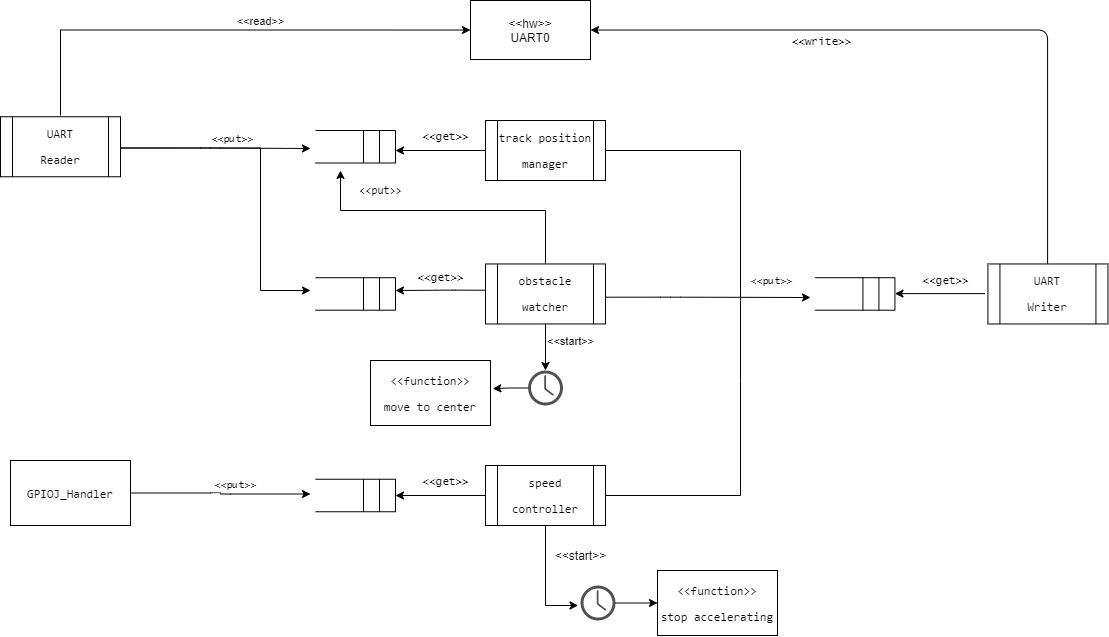

The diagram above was exported from draw.io. Its source (the exported page's mxGraphModel, read from the mxfile embedded in the PNG):
<mxGraphModel dx="1492" dy="663" grid="1" gridSize="10" guides="1" tooltips="1" connect="1" arrows="1" fold="1" page="1" pageScale="1" pageWidth="827" pageHeight="1169" math="0" shadow="0">
  <root>
    <mxCell id="0" />
    <mxCell id="1" parent="0" />
    <mxCell id="RvvVP48jSFUermWkMPSX-9" style="edgeStyle=orthogonalEdgeStyle;orthogonalLoop=1;jettySize=auto;html=1;" parent="1" source="RvvVP48jSFUermWkMPSX-7" edge="1">
      <mxGeometry relative="1" as="geometry">
        <mxPoint x="480" y="543.5" as="targetPoint" />
      </mxGeometry>
    </mxCell>
    <mxCell id="RvvVP48jSFUermWkMPSX-10" value="&lt;font size=&quot;1&quot;&gt;&amp;lt;&amp;lt;put&amp;gt;&amp;gt;&lt;/font&gt;" style="edgeLabel;html=1;align=center;verticalAlign=middle;resizable=0;points=[];fontFamily=Lucida Console;rounded=1;" parent="RvvVP48jSFUermWkMPSX-9" vertex="1" connectable="0">
      <mxGeometry x="0.3063" y="-1" relative="1" as="geometry">
        <mxPoint x="-13" y="-11" as="offset" />
      </mxGeometry>
    </mxCell>
    <mxCell id="RvvVP48jSFUermWkMPSX-7" value="&lt;pre&gt;&lt;font style=&quot;font-size: 12px&quot;&gt;GPIOJ_Handler&lt;/font&gt;&lt;br&gt;&lt;/pre&gt;" style="whiteSpace=wrap;html=1;rounded=0;" parent="1" vertex="1">
      <mxGeometry x="180" y="510" width="120" height="65" as="geometry" />
    </mxCell>
    <mxCell id="RvvVP48jSFUermWkMPSX-8" value="" style="group;rounded=1;" parent="1" vertex="1" connectable="0">
      <mxGeometry x="485" y="528.75" width="80" height="32.5" as="geometry" />
    </mxCell>
    <mxCell id="RvvVP48jSFUermWkMPSX-2" value="" style="endArrow=none;html=1;" parent="RvvVP48jSFUermWkMPSX-8" edge="1">
      <mxGeometry width="50" height="50" relative="1" as="geometry">
        <mxPoint as="sourcePoint" />
        <mxPoint x="80" as="targetPoint" />
      </mxGeometry>
    </mxCell>
    <mxCell id="RvvVP48jSFUermWkMPSX-3" value="" style="endArrow=none;html=1;" parent="RvvVP48jSFUermWkMPSX-8" edge="1">
      <mxGeometry width="50" height="50" relative="1" as="geometry">
        <mxPoint y="32.5" as="sourcePoint" />
        <mxPoint x="80" y="32.5" as="targetPoint" />
      </mxGeometry>
    </mxCell>
    <mxCell id="RvvVP48jSFUermWkMPSX-4" value="" style="endArrow=none;html=1;" parent="RvvVP48jSFUermWkMPSX-8" edge="1">
      <mxGeometry width="50" height="50" relative="1" as="geometry">
        <mxPoint x="80" y="32.5" as="sourcePoint" />
        <mxPoint x="80" as="targetPoint" />
      </mxGeometry>
    </mxCell>
    <mxCell id="RvvVP48jSFUermWkMPSX-5" value="" style="endArrow=none;html=1;" parent="RvvVP48jSFUermWkMPSX-8" edge="1">
      <mxGeometry width="50" height="50" relative="1" as="geometry">
        <mxPoint x="64" y="32.5" as="sourcePoint" />
        <mxPoint x="64" as="targetPoint" />
      </mxGeometry>
    </mxCell>
    <mxCell id="RvvVP48jSFUermWkMPSX-6" value="" style="endArrow=none;html=1;" parent="RvvVP48jSFUermWkMPSX-8" edge="1">
      <mxGeometry width="50" height="50" relative="1" as="geometry">
        <mxPoint x="48" y="32.5" as="sourcePoint" />
        <mxPoint x="48" as="targetPoint" />
      </mxGeometry>
    </mxCell>
    <mxCell id="RvvVP48jSFUermWkMPSX-13" style="edgeStyle=orthogonalEdgeStyle;orthogonalLoop=1;jettySize=auto;html=1;exitX=0;exitY=0.5;exitDx=0;exitDy=0;fontFamily=Lucida Console;" parent="1" source="RvvVP48jSFUermWkMPSX-12" edge="1">
      <mxGeometry relative="1" as="geometry">
        <mxPoint x="565" y="545" as="targetPoint" />
      </mxGeometry>
    </mxCell>
    <mxCell id="RvvVP48jSFUermWkMPSX-14" value="&amp;lt;&amp;lt;get&amp;gt;&amp;gt;" style="edgeLabel;html=1;align=center;verticalAlign=middle;resizable=0;points=[];fontFamily=Lucida Console;rounded=1;" parent="RvvVP48jSFUermWkMPSX-13" vertex="1" connectable="0">
      <mxGeometry x="0.2225" y="-1" relative="1" as="geometry">
        <mxPoint x="15" y="-13" as="offset" />
      </mxGeometry>
    </mxCell>
    <mxCell id="_ZKoc4UIOS4Ezkv0sUsm-42" style="edgeStyle=orthogonalEdgeStyle;rounded=0;orthogonalLoop=1;jettySize=auto;html=1;endArrow=none;endFill=0;" parent="1" source="RvvVP48jSFUermWkMPSX-12" edge="1">
      <mxGeometry relative="1" as="geometry">
        <mxPoint x="910" y="350" as="targetPoint" />
        <Array as="points">
          <mxPoint x="910" y="430" />
          <mxPoint x="910" y="360" />
        </Array>
      </mxGeometry>
    </mxCell>
    <mxCell id="Kn6MSZK3x50RtA6sY6wH-5" style="edgeStyle=orthogonalEdgeStyle;rounded=0;orthogonalLoop=1;jettySize=auto;html=1;entryX=-0.068;entryY=0.546;entryDx=0;entryDy=0;entryPerimeter=0;" edge="1" parent="1" source="RvvVP48jSFUermWkMPSX-12" target="Kn6MSZK3x50RtA6sY6wH-4">
      <mxGeometry relative="1" as="geometry">
        <Array as="points">
          <mxPoint x="715" y="655" />
          <mxPoint x="748" y="655" />
        </Array>
      </mxGeometry>
    </mxCell>
    <mxCell id="RvvVP48jSFUermWkMPSX-12" value="&lt;pre&gt;speed&lt;/pre&gt;&lt;pre&gt;controller&lt;/pre&gt;" style="shape=process;whiteSpace=wrap;html=1;backgroundOutline=1;rounded=0;" parent="1" vertex="1">
      <mxGeometry x="655" y="515" width="120" height="60" as="geometry" />
    </mxCell>
    <mxCell id="_ZKoc4UIOS4Ezkv0sUsm-43" style="edgeStyle=orthogonalEdgeStyle;rounded=0;orthogonalLoop=1;jettySize=auto;html=1;endArrow=classic;endFill=1;" parent="1" edge="1">
      <mxGeometry relative="1" as="geometry">
        <mxPoint x="480" y="340" as="targetPoint" />
        <Array as="points">
          <mxPoint x="430" y="197" />
          <mxPoint x="430" y="340" />
          <mxPoint x="480" y="340" />
        </Array>
        <mxPoint x="290.0000000000002" y="197.48275862068965" as="sourcePoint" />
      </mxGeometry>
    </mxCell>
    <mxCell id="Kn6MSZK3x50RtA6sY6wH-1" style="edgeStyle=orthogonalEdgeStyle;rounded=0;orthogonalLoop=1;jettySize=auto;html=1;exitX=0.5;exitY=0;exitDx=0;exitDy=0;entryX=0;entryY=0.5;entryDx=0;entryDy=0;" edge="1" parent="1" target="_ZKoc4UIOS4Ezkv0sUsm-38">
      <mxGeometry relative="1" as="geometry">
        <mxPoint x="230.00000000000023" y="165" as="sourcePoint" />
        <Array as="points">
          <mxPoint x="230" y="79" />
        </Array>
      </mxGeometry>
    </mxCell>
    <mxCell id="Kn6MSZK3x50RtA6sY6wH-2" value="&amp;lt;&amp;lt;read&amp;gt;&amp;gt;" style="edgeLabel;html=1;align=center;verticalAlign=middle;resizable=0;points=[];" vertex="1" connectable="0" parent="Kn6MSZK3x50RtA6sY6wH-1">
      <mxGeometry x="-0.023" relative="1" as="geometry">
        <mxPoint x="43" y="-9" as="offset" />
      </mxGeometry>
    </mxCell>
    <mxCell id="_ZKoc4UIOS4Ezkv0sUsm-4" style="edgeStyle=orthogonalEdgeStyle;orthogonalLoop=1;jettySize=auto;html=1;exitX=1;exitY=0.5;exitDx=0;exitDy=0;" parent="1" edge="1">
      <mxGeometry relative="1" as="geometry">
        <mxPoint x="480" y="198" as="targetPoint" />
        <mxPoint x="290.0000000000002" y="197.5" as="sourcePoint" />
        <Array as="points">
          <mxPoint x="380" y="197" />
        </Array>
      </mxGeometry>
    </mxCell>
    <mxCell id="_ZKoc4UIOS4Ezkv0sUsm-5" value="&lt;font size=&quot;1&quot;&gt;&amp;lt;&amp;lt;put&amp;gt;&amp;gt;&lt;/font&gt;" style="edgeLabel;html=1;align=center;verticalAlign=middle;resizable=0;points=[];fontFamily=Lucida Console;rounded=1;" parent="_ZKoc4UIOS4Ezkv0sUsm-4" vertex="1" connectable="0">
      <mxGeometry x="0.3063" y="-1" relative="1" as="geometry">
        <mxPoint x="-13" y="-11" as="offset" />
      </mxGeometry>
    </mxCell>
    <mxCell id="_ZKoc4UIOS4Ezkv0sUsm-44" style="edgeStyle=orthogonalEdgeStyle;rounded=0;orthogonalLoop=1;jettySize=auto;html=1;endArrow=classic;endFill=1;" parent="1" source="_ZKoc4UIOS4Ezkv0sUsm-7" edge="1">
      <mxGeometry relative="1" as="geometry">
        <mxPoint x="510" y="220" as="targetPoint" />
        <Array as="points">
          <mxPoint x="715" y="260" />
          <mxPoint x="510" y="260" />
          <mxPoint x="510" y="220" />
        </Array>
      </mxGeometry>
    </mxCell>
    <mxCell id="_ZKoc4UIOS4Ezkv0sUsm-45" value="&lt;pre&gt;&amp;lt;&amp;lt;put&amp;gt;&amp;gt;&lt;/pre&gt;" style="edgeLabel;html=1;align=center;verticalAlign=middle;resizable=0;points=[];" parent="_ZKoc4UIOS4Ezkv0sUsm-44" vertex="1" connectable="0">
      <mxGeometry x="0.5169" y="-1" relative="1" as="geometry">
        <mxPoint x="8" y="-19" as="offset" />
      </mxGeometry>
    </mxCell>
    <mxCell id="Kn6MSZK3x50RtA6sY6wH-18" style="edgeStyle=orthogonalEdgeStyle;rounded=0;orthogonalLoop=1;jettySize=auto;html=1;" edge="1" parent="1" source="_ZKoc4UIOS4Ezkv0sUsm-7">
      <mxGeometry relative="1" as="geometry">
        <mxPoint x="714.9999999999998" y="420.0000000000001" as="targetPoint" />
      </mxGeometry>
    </mxCell>
    <mxCell id="Kn6MSZK3x50RtA6sY6wH-20" value="&amp;lt;&amp;lt;start&amp;gt;&amp;gt;" style="edgeLabel;html=1;align=center;verticalAlign=middle;resizable=0;points=[];" vertex="1" connectable="0" parent="Kn6MSZK3x50RtA6sY6wH-18">
      <mxGeometry x="0.7903" y="-1" relative="1" as="geometry">
        <mxPoint x="26" y="-25" as="offset" />
      </mxGeometry>
    </mxCell>
    <mxCell id="_ZKoc4UIOS4Ezkv0sUsm-7" value="&lt;pre&gt;obstacle&lt;/pre&gt;&lt;pre&gt;watcher&lt;/pre&gt;" style="shape=process;whiteSpace=wrap;html=1;backgroundOutline=1;rounded=0;" parent="1" vertex="1">
      <mxGeometry x="655" y="313.46" width="120" height="60" as="geometry" />
    </mxCell>
    <mxCell id="_ZKoc4UIOS4Ezkv0sUsm-41" style="edgeStyle=orthogonalEdgeStyle;rounded=0;orthogonalLoop=1;jettySize=auto;html=1;endArrow=none;endFill=0;" parent="1" source="_ZKoc4UIOS4Ezkv0sUsm-8" edge="1">
      <mxGeometry relative="1" as="geometry">
        <mxPoint x="910" y="350" as="targetPoint" />
        <Array as="points">
          <mxPoint x="910" y="200" />
          <mxPoint x="910" y="340" />
        </Array>
      </mxGeometry>
    </mxCell>
    <mxCell id="_ZKoc4UIOS4Ezkv0sUsm-8" value="&lt;pre&gt;track position&lt;/pre&gt;&lt;pre&gt;manager&lt;/pre&gt;" style="shape=process;whiteSpace=wrap;html=1;backgroundOutline=1;rounded=0;" parent="1" vertex="1">
      <mxGeometry x="655" y="170" width="120" height="60" as="geometry" />
    </mxCell>
    <mxCell id="_ZKoc4UIOS4Ezkv0sUsm-9" value="" style="group;rounded=1;" parent="1" vertex="1" connectable="0">
      <mxGeometry x="485" y="180" width="80" height="32.5" as="geometry" />
    </mxCell>
    <mxCell id="_ZKoc4UIOS4Ezkv0sUsm-10" value="" style="endArrow=none;html=1;" parent="_ZKoc4UIOS4Ezkv0sUsm-9" edge="1">
      <mxGeometry width="50" height="50" relative="1" as="geometry">
        <mxPoint as="sourcePoint" />
        <mxPoint x="80" as="targetPoint" />
      </mxGeometry>
    </mxCell>
    <mxCell id="_ZKoc4UIOS4Ezkv0sUsm-11" value="" style="endArrow=none;html=1;" parent="_ZKoc4UIOS4Ezkv0sUsm-9" edge="1">
      <mxGeometry width="50" height="50" relative="1" as="geometry">
        <mxPoint y="32.5" as="sourcePoint" />
        <mxPoint x="80" y="32.5" as="targetPoint" />
      </mxGeometry>
    </mxCell>
    <mxCell id="_ZKoc4UIOS4Ezkv0sUsm-12" value="" style="endArrow=none;html=1;" parent="_ZKoc4UIOS4Ezkv0sUsm-9" edge="1">
      <mxGeometry width="50" height="50" relative="1" as="geometry">
        <mxPoint x="80" y="32.5" as="sourcePoint" />
        <mxPoint x="80" as="targetPoint" />
      </mxGeometry>
    </mxCell>
    <mxCell id="_ZKoc4UIOS4Ezkv0sUsm-13" value="" style="endArrow=none;html=1;" parent="_ZKoc4UIOS4Ezkv0sUsm-9" edge="1">
      <mxGeometry width="50" height="50" relative="1" as="geometry">
        <mxPoint x="64" y="32.5" as="sourcePoint" />
        <mxPoint x="64" as="targetPoint" />
      </mxGeometry>
    </mxCell>
    <mxCell id="_ZKoc4UIOS4Ezkv0sUsm-14" value="" style="endArrow=none;html=1;" parent="_ZKoc4UIOS4Ezkv0sUsm-9" edge="1">
      <mxGeometry width="50" height="50" relative="1" as="geometry">
        <mxPoint x="48" y="32.5" as="sourcePoint" />
        <mxPoint x="48" as="targetPoint" />
      </mxGeometry>
    </mxCell>
    <mxCell id="_ZKoc4UIOS4Ezkv0sUsm-17" style="edgeStyle=orthogonalEdgeStyle;orthogonalLoop=1;jettySize=auto;html=1;exitX=0;exitY=0.5;exitDx=0;exitDy=0;fontFamily=Lucida Console;" parent="1" source="_ZKoc4UIOS4Ezkv0sUsm-8" edge="1">
      <mxGeometry relative="1" as="geometry">
        <mxPoint x="565" y="200" as="targetPoint" />
        <mxPoint x="665" y="249.41999999999996" as="sourcePoint" />
      </mxGeometry>
    </mxCell>
    <mxCell id="_ZKoc4UIOS4Ezkv0sUsm-18" value="&amp;lt;&amp;lt;get&amp;gt;&amp;gt;" style="edgeLabel;html=1;align=center;verticalAlign=middle;resizable=0;points=[];fontFamily=Lucida Console;rounded=1;" parent="_ZKoc4UIOS4Ezkv0sUsm-17" vertex="1" connectable="0">
      <mxGeometry x="0.2225" y="-1" relative="1" as="geometry">
        <mxPoint x="15" y="-13" as="offset" />
      </mxGeometry>
    </mxCell>
    <mxCell id="_ZKoc4UIOS4Ezkv0sUsm-19" value="" style="group;rounded=1;" parent="1" vertex="1" connectable="0">
      <mxGeometry x="485" y="327.21" width="80" height="32.5" as="geometry" />
    </mxCell>
    <mxCell id="_ZKoc4UIOS4Ezkv0sUsm-20" value="" style="endArrow=none;html=1;" parent="_ZKoc4UIOS4Ezkv0sUsm-19" edge="1">
      <mxGeometry width="50" height="50" relative="1" as="geometry">
        <mxPoint as="sourcePoint" />
        <mxPoint x="80" as="targetPoint" />
      </mxGeometry>
    </mxCell>
    <mxCell id="_ZKoc4UIOS4Ezkv0sUsm-21" value="" style="endArrow=none;html=1;" parent="_ZKoc4UIOS4Ezkv0sUsm-19" edge="1">
      <mxGeometry width="50" height="50" relative="1" as="geometry">
        <mxPoint y="32.5" as="sourcePoint" />
        <mxPoint x="80" y="32.5" as="targetPoint" />
      </mxGeometry>
    </mxCell>
    <mxCell id="_ZKoc4UIOS4Ezkv0sUsm-22" value="" style="endArrow=none;html=1;" parent="_ZKoc4UIOS4Ezkv0sUsm-19" edge="1">
      <mxGeometry width="50" height="50" relative="1" as="geometry">
        <mxPoint x="80" y="32.5" as="sourcePoint" />
        <mxPoint x="80" as="targetPoint" />
      </mxGeometry>
    </mxCell>
    <mxCell id="_ZKoc4UIOS4Ezkv0sUsm-23" value="" style="endArrow=none;html=1;" parent="_ZKoc4UIOS4Ezkv0sUsm-19" edge="1">
      <mxGeometry width="50" height="50" relative="1" as="geometry">
        <mxPoint x="64" y="32.5" as="sourcePoint" />
        <mxPoint x="64" as="targetPoint" />
      </mxGeometry>
    </mxCell>
    <mxCell id="_ZKoc4UIOS4Ezkv0sUsm-24" value="" style="endArrow=none;html=1;" parent="_ZKoc4UIOS4Ezkv0sUsm-19" edge="1">
      <mxGeometry width="50" height="50" relative="1" as="geometry">
        <mxPoint x="48" y="32.5" as="sourcePoint" />
        <mxPoint x="48" as="targetPoint" />
      </mxGeometry>
    </mxCell>
    <mxCell id="_ZKoc4UIOS4Ezkv0sUsm-25" style="edgeStyle=orthogonalEdgeStyle;orthogonalLoop=1;jettySize=auto;html=1;exitX=0;exitY=0.5;exitDx=0;exitDy=0;fontFamily=Lucida Console;" parent="1" edge="1">
      <mxGeometry relative="1" as="geometry">
        <mxPoint x="565" y="340" as="targetPoint" />
        <mxPoint x="655" y="339.71" as="sourcePoint" />
        <Array as="points">
          <mxPoint x="615" y="340" />
          <mxPoint x="575" y="340" />
        </Array>
      </mxGeometry>
    </mxCell>
    <mxCell id="_ZKoc4UIOS4Ezkv0sUsm-26" value="&amp;lt;&amp;lt;get&amp;gt;&amp;gt;" style="edgeLabel;html=1;align=center;verticalAlign=middle;resizable=0;points=[];fontFamily=Lucida Console;rounded=1;" parent="_ZKoc4UIOS4Ezkv0sUsm-25" vertex="1" connectable="0">
      <mxGeometry x="0.2225" y="-1" relative="1" as="geometry">
        <mxPoint x="10" y="-12" as="offset" />
      </mxGeometry>
    </mxCell>
    <mxCell id="_ZKoc4UIOS4Ezkv0sUsm-27" style="edgeStyle=orthogonalEdgeStyle;orthogonalLoop=1;jettySize=auto;html=1;" parent="1" edge="1">
      <mxGeometry relative="1" as="geometry">
        <mxPoint x="980" y="347" as="targetPoint" />
        <mxPoint x="775" y="346.7" as="sourcePoint" />
        <Array as="points">
          <mxPoint x="840" y="347" />
          <mxPoint x="840" y="347" />
        </Array>
      </mxGeometry>
    </mxCell>
    <mxCell id="_ZKoc4UIOS4Ezkv0sUsm-28" value="&lt;font size=&quot;1&quot;&gt;&amp;lt;&amp;lt;put&amp;gt;&amp;gt;&lt;/font&gt;" style="edgeLabel;html=1;align=center;verticalAlign=middle;resizable=0;points=[];fontFamily=Lucida Console;rounded=1;" parent="_ZKoc4UIOS4Ezkv0sUsm-27" vertex="1" connectable="0">
      <mxGeometry x="0.3063" y="-1" relative="1" as="geometry">
        <mxPoint x="31" y="-18" as="offset" />
      </mxGeometry>
    </mxCell>
    <mxCell id="_ZKoc4UIOS4Ezkv0sUsm-29" value="&lt;pre&gt;UART&lt;/pre&gt;&lt;pre&gt;Writer&lt;/pre&gt;" style="shape=process;whiteSpace=wrap;html=1;backgroundOutline=1;rounded=0;" parent="1" vertex="1">
      <mxGeometry x="1157.43" y="313.46000000000004" width="120" height="60" as="geometry" />
    </mxCell>
    <mxCell id="_ZKoc4UIOS4Ezkv0sUsm-30" value="" style="group;rounded=1;" parent="1" vertex="1" connectable="0">
      <mxGeometry x="984.43" y="327.21000000000004" width="80" height="32.5" as="geometry" />
    </mxCell>
    <mxCell id="_ZKoc4UIOS4Ezkv0sUsm-31" value="" style="endArrow=none;html=1;" parent="_ZKoc4UIOS4Ezkv0sUsm-30" edge="1">
      <mxGeometry width="50" height="50" relative="1" as="geometry">
        <mxPoint as="sourcePoint" />
        <mxPoint x="80" as="targetPoint" />
      </mxGeometry>
    </mxCell>
    <mxCell id="_ZKoc4UIOS4Ezkv0sUsm-32" value="" style="endArrow=none;html=1;" parent="_ZKoc4UIOS4Ezkv0sUsm-30" edge="1">
      <mxGeometry width="50" height="50" relative="1" as="geometry">
        <mxPoint y="32.5" as="sourcePoint" />
        <mxPoint x="80" y="32.5" as="targetPoint" />
      </mxGeometry>
    </mxCell>
    <mxCell id="_ZKoc4UIOS4Ezkv0sUsm-33" value="" style="endArrow=none;html=1;" parent="_ZKoc4UIOS4Ezkv0sUsm-30" edge="1">
      <mxGeometry width="50" height="50" relative="1" as="geometry">
        <mxPoint x="80" y="32.5" as="sourcePoint" />
        <mxPoint x="80" as="targetPoint" />
      </mxGeometry>
    </mxCell>
    <mxCell id="_ZKoc4UIOS4Ezkv0sUsm-34" value="" style="endArrow=none;html=1;" parent="_ZKoc4UIOS4Ezkv0sUsm-30" edge="1">
      <mxGeometry width="50" height="50" relative="1" as="geometry">
        <mxPoint x="64" y="32.5" as="sourcePoint" />
        <mxPoint x="64" as="targetPoint" />
      </mxGeometry>
    </mxCell>
    <mxCell id="_ZKoc4UIOS4Ezkv0sUsm-35" value="" style="endArrow=none;html=1;" parent="_ZKoc4UIOS4Ezkv0sUsm-30" edge="1">
      <mxGeometry width="50" height="50" relative="1" as="geometry">
        <mxPoint x="48" y="32.5" as="sourcePoint" />
        <mxPoint x="48" as="targetPoint" />
      </mxGeometry>
    </mxCell>
    <mxCell id="_ZKoc4UIOS4Ezkv0sUsm-36" style="edgeStyle=orthogonalEdgeStyle;orthogonalLoop=1;jettySize=auto;html=1;exitX=0;exitY=0.5;exitDx=0;exitDy=0;fontFamily=Lucida Console;" parent="1" edge="1">
      <mxGeometry relative="1" as="geometry">
        <mxPoint x="1064.4299999999998" y="343.12" as="targetPoint" />
        <mxPoint x="1154.4299999999998" y="343.12" as="sourcePoint" />
      </mxGeometry>
    </mxCell>
    <mxCell id="_ZKoc4UIOS4Ezkv0sUsm-37" value="&amp;lt;&amp;lt;get&amp;gt;&amp;gt;" style="edgeLabel;html=1;align=center;verticalAlign=middle;resizable=0;points=[];fontFamily=Lucida Console;rounded=1;" parent="_ZKoc4UIOS4Ezkv0sUsm-36" vertex="1" connectable="0">
      <mxGeometry x="0.2225" y="-1" relative="1" as="geometry">
        <mxPoint x="15" y="-13" as="offset" />
      </mxGeometry>
    </mxCell>
    <mxCell id="_ZKoc4UIOS4Ezkv0sUsm-38" value="&lt;font face=&quot;Helvetica&quot; style=&quot;font-size: 12px&quot;&gt;&amp;lt;&amp;lt;hw&amp;gt;&amp;gt;&lt;br&gt;UART0&lt;/font&gt;" style="whiteSpace=wrap;html=1;fontFamily=Lucida Console;fontSize=9;rounded=0;" parent="1" vertex="1">
      <mxGeometry x="640.0000000000001" y="50" width="120" height="59.04" as="geometry" />
    </mxCell>
    <mxCell id="_ZKoc4UIOS4Ezkv0sUsm-39" style="edgeStyle=orthogonalEdgeStyle;orthogonalLoop=1;jettySize=auto;html=1;exitX=0.5;exitY=0;exitDx=0;exitDy=0;fontFamily=Lucida Console;entryX=1;entryY=0.5;entryDx=0;entryDy=0;" parent="1" edge="1" target="_ZKoc4UIOS4Ezkv0sUsm-38">
      <mxGeometry relative="1" as="geometry">
        <mxPoint x="1217.0900000000001" y="260" as="targetPoint" />
        <mxPoint x="1217.0900000000001" y="313.46000000000015" as="sourcePoint" />
        <Array as="points">
          <mxPoint x="1217" y="80" />
        </Array>
      </mxGeometry>
    </mxCell>
    <mxCell id="_ZKoc4UIOS4Ezkv0sUsm-40" value="&amp;lt;&amp;lt;write&amp;gt;&amp;gt;" style="edgeLabel;html=1;align=center;verticalAlign=middle;resizable=0;points=[];fontFamily=Lucida Console;rounded=1;" parent="_ZKoc4UIOS4Ezkv0sUsm-39" vertex="1" connectable="0">
      <mxGeometry x="0.2225" y="-1" relative="1" as="geometry">
        <mxPoint x="-38" y="12" as="offset" />
      </mxGeometry>
    </mxCell>
    <mxCell id="Kn6MSZK3x50RtA6sY6wH-3" value="&lt;pre&gt;UART&lt;/pre&gt;&lt;pre&gt;Reader&lt;/pre&gt;" style="shape=process;whiteSpace=wrap;html=1;backgroundOutline=1;rounded=0;" vertex="1" parent="1">
      <mxGeometry x="170" y="166.25000000000006" width="120" height="60" as="geometry" />
    </mxCell>
    <mxCell id="Kn6MSZK3x50RtA6sY6wH-8" style="edgeStyle=orthogonalEdgeStyle;rounded=0;orthogonalLoop=1;jettySize=auto;html=1;entryX=0;entryY=0.5;entryDx=0;entryDy=0;" edge="1" parent="1" source="Kn6MSZK3x50RtA6sY6wH-4" target="Kn6MSZK3x50RtA6sY6wH-7">
      <mxGeometry relative="1" as="geometry" />
    </mxCell>
    <mxCell id="Kn6MSZK3x50RtA6sY6wH-4" value="" style="pointerEvents=1;shadow=0;dashed=0;html=1;strokeColor=none;fillColor=#505050;labelPosition=center;verticalLabelPosition=bottom;verticalAlign=top;outlineConnect=0;align=center;shape=mxgraph.office.concepts.clock;" vertex="1" parent="1">
      <mxGeometry x="750" y="635" width="35" height="35" as="geometry" />
    </mxCell>
    <mxCell id="Kn6MSZK3x50RtA6sY6wH-6" value="&amp;lt;&amp;lt;start&amp;gt;&amp;gt;" style="text;html=1;align=center;verticalAlign=middle;resizable=0;points=[];autosize=1;strokeColor=none;" vertex="1" parent="1">
      <mxGeometry x="715" y="595" width="70" height="20" as="geometry" />
    </mxCell>
    <mxCell id="Kn6MSZK3x50RtA6sY6wH-7" value="&lt;pre&gt;&lt;font style=&quot;font-size: 12px&quot;&gt;&amp;lt;&amp;lt;function&amp;gt;&amp;gt;&lt;/font&gt;&lt;/pre&gt;&lt;pre&gt;&lt;font style=&quot;font-size: 12px&quot;&gt;stop accelerating&lt;/font&gt;&lt;/pre&gt;" style="whiteSpace=wrap;html=1;rounded=0;" vertex="1" parent="1">
      <mxGeometry x="827" y="620" width="120" height="65" as="geometry" />
    </mxCell>
    <mxCell id="Kn6MSZK3x50RtA6sY6wH-19" style="edgeStyle=orthogonalEdgeStyle;rounded=0;orthogonalLoop=1;jettySize=auto;html=1;entryX=1.019;entryY=0.433;entryDx=0;entryDy=0;entryPerimeter=0;" edge="1" parent="1" source="Kn6MSZK3x50RtA6sY6wH-10" target="Kn6MSZK3x50RtA6sY6wH-9">
      <mxGeometry relative="1" as="geometry" />
    </mxCell>
    <mxCell id="Kn6MSZK3x50RtA6sY6wH-10" value="" style="pointerEvents=1;shadow=0;dashed=0;html=1;strokeColor=none;fillColor=#505050;labelPosition=center;verticalLabelPosition=bottom;verticalAlign=top;outlineConnect=0;align=center;shape=mxgraph.office.concepts.clock;" vertex="1" parent="1">
      <mxGeometry x="697.5" y="420" width="35" height="35" as="geometry" />
    </mxCell>
    <mxCell id="Kn6MSZK3x50RtA6sY6wH-9" value="&lt;pre&gt;&lt;font style=&quot;font-size: 12px&quot;&gt;&amp;lt;&amp;lt;function&amp;gt;&amp;gt;&lt;/font&gt;&lt;/pre&gt;&lt;pre&gt;move to center&lt;/pre&gt;" style="whiteSpace=wrap;html=1;rounded=0;" vertex="1" parent="1">
      <mxGeometry x="540" y="410" width="120" height="65" as="geometry" />
    </mxCell>
  </root>
</mxGraphModel>